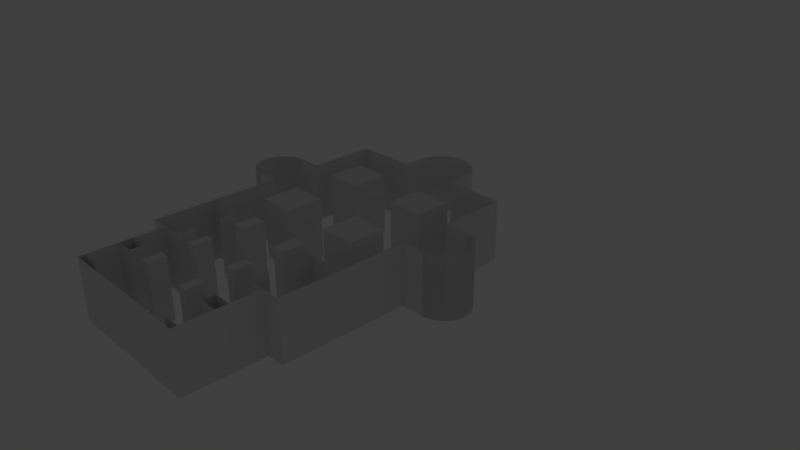# Source: museum.blend  (saved by Blender 2.78.0; exported with 4.5.12 LTS)
import bpy
from mathutils import Matrix  # noqa: F401  (used for matrix-valued properties, if any)

bpy.ops.wm.read_factory_settings(use_empty=True)
scene = bpy.context.scene
scene.name = 'Scene'

# ---- collections
col_collection_1 = bpy.data.collections.new('Collection 1'); scene.collection.children.link(col_collection_1)
col_collection_1.hide_render = True
col_collection_1.hide_viewport = True
col_collection_2 = bpy.data.collections.new('Collection 2'); scene.collection.children.link(col_collection_2)

# ---- world
world_world = bpy.data.worlds.new('World'); scene.world = world_world
world_world.color = (0.05088, 0.05088, 0.05088)
world_world.use_sun_shadow = False
world_world.sun_shadow_jitter_overblur = 0.0
world_world.cycles.sampling_method = 'MANUAL'

# ---- cameras
cam_camera = bpy.data.cameras.new('Camera')
cam_camera.clip_end = 100.0
cam_camera.lens = 35.0
cam_camera.sensor_width = 32.0
cam_camera.sensor_height = 18.0
cam_camera.ortho_scale = 7.314
cam_camera.dof.focus_distance = 0.0
cam_camera.dof.aperture_fstop = 128.0

# ---- lights
light_lamp = bpy.data.lights.new('Lamp', 'POINT')
light_lamp.transmission_factor = 0.0
light_lamp.cutoff_distance = 30.0
light_lamp.energy = 100.0
light_lamp.shadow_buffer_clip_start = 1.001
light_lamp.shadow_soft_size = 0.1
light_lamp.shadow_maximum_resolution = 0.006
light_lamp.use_absolute_resolution = True

# ---- meshes
me_plane_001 = bpy.data.meshes.new('Plane.001')
me_plane_001.from_pydata([(29.32, -7.082, -0.9598), (29.32, 7.718, -0.9598), (-29.88, 22.52, -0.9598), (29.32, 22.52, -0.9598), (-15.08, 22.52, -0.9598), (14.52, 22.52, -0.9598), (-15.08, 26.22, -0.9598), (14.52, 26.22, -0.9598), (13.65, 28.73, -0.9598), (12.35, 31.06, -0.9598), (10.66, 33.12, -0.9598), (8.649, 34.86, -0.9598), (6.362, 36.22, -0.9598), (3.873, 37.17, -0.9598), (1.258, 37.67, -0.9598), (-1.404, 37.7, -0.9598), (-4.032, 37.28, -0.9598), (-6.546, 36.4, -0.9598), (-8.87, 35.1, -0.9598), (-10.93, 33.42, -0.9598), (-12.67, 31.41, -0.9598), (-14.04, 29.12, -0.9598), (-14.98, 26.63, -0.9598), (-14.98, 26.63, -0.9598), (-14.98, 26.63, -0.9598), (-14.98, 26.63, -0.9598), (-14.98, 26.63, -0.9598), (-14.98, 26.63, -0.9598), (-14.98, 26.63, -0.9598), (-14.98, 26.63, -0.9598), (-15.08, 26.22, -0.9598), (-15.08, 26.22, -0.9598), (-15.08, 26.22, -0.9598), (-15.08, 26.22, -0.9598), (-0.4943, 14.42, -0.9598), (-3.844, 14.09, -0.9598), (-7.064, 13.11, -0.9598), (-10.03, 11.52, -0.9598), (-12.63, 9.389, -0.9598), (-14.77, 6.787, -0.9598), (-16.36, 3.819, -0.9598), (-17.33, 0.5983, -0.9598), (-17.66, -2.751, -0.9598), (-17.33, -6.101, -0.9598), (-16.36, -9.321, -0.9598), (-14.77, -12.29, -0.9598), (-12.63, -14.89, -0.9598), (-10.03, -17.03, -0.9598), (-7.064, -18.61, -0.9598), (-3.844, -19.59, -0.9598), (-0.4943, -19.92, -0.9598), (2.855, -19.59, -0.9598), (6.076, -18.61, -0.9598), (9.044, -17.03, -0.9598), (11.65, -14.89, -0.9598), (13.78, -12.29, -0.9598), (15.37, -9.321, -0.9598), (16.34, -6.101, -0.9598), (16.67, -2.751, -0.9598), (16.34, 0.5983, -0.9598), (15.37, 3.819, -0.9598), (13.78, 6.787, -0.9598), (11.65, 9.389, -0.9598), (9.044, 11.52, -0.9598), (6.076, 13.11, -0.9598), (2.855, 14.09, -0.9598), (-29.88, -37.47, -0.9598), (29.32, -21.91, -0.9598), (29.32, -42.62, -0.9598), (29.32, -68.8, -0.9598), (-29.88, -56.71, -0.9598), (-29.88, -72.81, -0.9598), (29.32, -75.38, -0.9598), (27.95, -75.38, -0.9598), (22.1, -75.38, -0.9598), (11.56, -75.38, -0.9598), (-4.472, -75.38, -0.9598), (-24.61, -75.38, -0.9598), (-29.72, -75.38, -0.9598), (-29.88, -75.36, -0.9598), (-29.88, -75.38, -0.9598), (-29.88, -75.37, -0.9598), (-29.88, -75.38, -0.9598), (-29.88, -75.37, -0.9598), (-29.88, -75.37, -0.9598), (-29.88, 22.52, -0.9598), (29.32, 22.52, -0.9598), (-15.08, 22.52, -0.9598), (14.52, 22.52, -0.9598), (-15.08, 26.22, -0.9598), (14.52, 26.22, -0.9598), (13.65, 28.73, -0.9598), (12.35, 31.06, -0.9598), (10.66, 33.12, -0.9598), (8.649, 34.86, -0.9598), (6.362, 36.22, -0.9598), (3.873, 37.17, -0.9598), (1.258, 37.67, -0.9598), (-1.404, 37.7, -0.9598), (-4.032, 37.28, -0.9598), (-6.546, 36.4, -0.9598), (-8.87, 35.1, -0.9598), (-10.93, 33.42, -0.9598), (-12.67, 31.41, -0.9598), (-14.04, 29.12, -0.9598), (-14.98, 26.63, -0.9598), (-14.98, 26.63, -0.9598), (-14.98, 26.63, -0.9598), (-14.98, 26.63, -0.9598), (-14.98, 26.63, -0.9598), (-14.98, 26.63, -0.9598), (-14.98, 26.63, -0.9598), (-15.08, 26.22, -0.9598), (-15.08, 26.22, -0.9598), (-15.08, 26.22, -0.9598), (-15.08, 26.22, -0.9598), (-29.88, 22.52, -0.9598), (29.32, 22.52, -0.9598), (-29.87, -21.87, -0.9889), (-29.87, 7.73, -0.9889), (-33.57, -21.87, -0.9889), (-33.57, 7.73, -0.9889), (-36.09, 6.854, -0.9889), (-38.41, 5.555, -0.9889), (-40.48, 3.872, -0.9889), (-42.21, 1.857, -0.9889), (-43.58, -0.4304, -0.9889), (-44.52, -2.919, -0.9889), (-45.02, -5.534, -0.9889), (-45.06, -8.196, -0.9889), (-44.63, -10.82, -0.9889), (-43.76, -13.34, -0.9889), (-42.46, -15.66, -0.9889), (-40.78, -17.73, -0.9889), (-38.76, -19.46, -0.9889), (-36.47, -20.83, -0.9889), (-33.98, -21.77, -0.9889), (-33.98, -21.77, -0.9889), (-33.98, -21.77, -0.9889), (-33.98, -21.77, -0.9889), (-33.98, -21.77, -0.9889), (-33.98, -21.77, -0.9889), (-33.98, -21.77, -0.9889), (-33.57, -21.87, -0.9889), (-33.57, -21.87, -0.9889), (-33.57, -21.87, -0.9889), (-33.57, -21.87, -0.9889), (-29.87, -36.67, -0.9889), (-29.88, 22.53, -0.9889), (29.28, 7.717, -0.9598), (29.2, -21.88, -0.9598), (32.98, 7.708, -0.9598), (32.9, -21.89, -0.9598), (35.42, -21.02, -0.9598), (37.75, -19.73, -0.9598), (39.82, -18.05, -0.9598), (41.56, -16.04, -0.9598), (42.93, -13.76, -0.9598), (43.88, -11.27, -0.9598), (44.39, -8.66, -0.9598), (44.43, -5.998, -0.9598), (44.01, -3.369, -0.9598), (43.14, -0.8523, -0.9598), (41.85, 1.475, -0.9598), (40.18, 3.543, -0.9598), (38.16, 5.288, -0.9598), (35.88, 6.657, -0.9598), (33.4, 7.609, -0.9598), (33.4, 7.609, -0.9598), (33.4, 7.609, -0.9598), (33.4, 7.609, -0.9598), (33.4, 7.609, -0.9598), (33.4, 7.609, -0.9598), (33.4, 7.609, -0.9598), (32.98, 7.708, -0.9598), (32.98, 7.708, -0.9598), (32.98, 7.708, -0.9598), (32.98, 7.708, -0.9598), (29.32, 22.52, -0.9598), (29.17, -36.68, -0.9598)], [(87, 116), (0, 1), (1, 3), (4, 2), (3, 5), (6, 4), (5, 7), (7, 8), (8, 9), (9, 10), (10, 11), (11, 12), (12, 13), (13, 14), (14, 15), (15, 16), (16, 17), (17, 18), (18, 19), (19, 20), (20, 21), (21, 22), (22, 23), (25, 24), (23, 25), (25, 26), (26, 27), (27, 28), (28, 29), (30, 6), (31, 30), (32, 31), (33, 32), (29, 33), (35, 34), (36, 35), (37, 36), (38, 37), (39, 38), (40, 39), (41, 40), (42, 41), (43, 42), (44, 43), (45, 44), (46, 45), (47, 46), (48, 47), (49, 48), (50, 49), (51, 50), (52, 51), (53, 52), (54, 53), (55, 54), (56, 55), (57, 56), (58, 57), (59, 58), (60, 59), (61, 60), (62, 61), (63, 62), (64, 63), (65, 64), (34, 65), (0, 67), (67, 68), (68, 69), (66, 70), (70, 71), (69, 72), (72, 73), (73, 74), (74, 75), (75, 76), (76, 77), (77, 78), (71, 79), (78, 80), (79, 81), (80, 82), (81, 83), (83, 84), (82, 84), (117, 88), (89, 87), (88, 90), (90, 91), (91, 92), (92, 93), (93, 94), (94, 95), (95, 96), (96, 97), (97, 98), (98, 99), (99, 100), (100, 101), (101, 102), (102, 103), (103, 104), (104, 105), (105, 106), (106, 107), (107, 108), (108, 109), (109, 110), (110, 111), (112, 89), (113, 112), (114, 113), (115, 114), (111, 115), (85, 116), (86, 117), (118, 147), (148, 119), (120, 118), (119, 121), (121, 122), (122, 123), (123, 124), (124, 125), (125, 126), (126, 127), (127, 128), (128, 129), (129, 130), (130, 131), (131, 132), (132, 133), (133, 134), (134, 135), (135, 136), (136, 137), (137, 138), (138, 139), (139, 140), (140, 141), (141, 142), (143, 120), (144, 143), (145, 144), (146, 145), (142, 146), (116, 148), (149, 178), (179, 150), (151, 149), (150, 152), (152, 153), (153, 154), (154, 155), (155, 156), (156, 157), (157, 158), (158, 159), (159, 160), (160, 161), (161, 162), (162, 163), (163, 164), (164, 165), (165, 166), (166, 167), (167, 168), (168, 169), (169, 170), (170, 171), (171, 172), (172, 173), (174, 151), (175, 174), (176, 175), (177, 176), (173, 177)], [])
me_plane_001.use_remesh_preserve_volume = False
me_plane_001.use_remesh_preserve_attributes = False
me_plane_001.use_mirror_vertex_groups = False
me_plane_001.update()
me_cube_001 = bpy.data.meshes.new('Cube.001')
me_cube_001.from_pydata([(-3.333, 0.3333, -5.96e-08), (-3.333, 2.333, -5.96e-08), (-1.333, 0.3333, -5.96e-08), (-1.333, 2.333, -5.96e-08), (-3.333, -4.0, -5.96e-08), (-3.333, -2.0, -5.96e-08), (-1.333, -4.0, -5.96e-08), (-1.333, -2.0, -5.96e-08), (-6.461, 0.5608, 0.0), (-6.185, 0.588, 0.0), (-6.727, 0.4801, 0.0), (-6.972, 0.3492, 0.0), (-7.187, 0.173, 0.0), (-7.363, -0.04173, 0.0), (-7.494, -0.2867, 0.0), (-7.574, -0.5525, 0.0), (-7.602, -0.8289, 0.0), (-7.574, -1.105, 0.0), (-7.494, -1.371, 0.0), (-7.363, -1.616, 0.0), (-7.187, -1.831, 0.0), (-6.972, -2.007, 0.0), (-6.727, -2.138, 0.0), (-6.461, -2.219, 0.0), (-6.185, -2.246, 0.0), (-2.947, -8.246, 0.0), (-2.947, -9.246, 0.0), (-3.947, -9.246, 0.0), (-4.947, -9.246, 0.0), (-2.947, -6.913, 0.0), (-1.201, -5.555, -5.448e-08), (-1.201, -6.755, -5.448e-08), (-1.921, -5.555, -5.448e-08), (-1.921, -6.755, -5.448e-08), (-2.947, -5.913, 0.0), (-4.947, -5.913, 0.0), (-4.947, 4.255, 0.0), (-4.947, 0.588, 0.0), (-4.947, -2.246, 0.0), (-4.947, 0.588, 0.0), (-1.309, -8.342, -5.448e-08), (-1.309, -9.302, -5.448e-08), (-1.813, -8.342, -5.448e-08), (-1.813, -9.302, -5.448e-08), (-3.947, -10.91, 0.0), (-3.947, -11.58, 0.0), (-3.947, -13.25, 0.0), (-2.947, -10.91, 0.0), (-2.947, -11.58, 0.0), (-2.947, -10.91, 0.0), (-2.947, -11.58, 0.0), (-1.309, -10.68, -5.448e-08), (-1.309, -11.64, -5.448e-08), (-1.813, -10.68, -5.448e-08), (-1.813, -11.64, -5.448e-08), (-2.947, -13.25, 0.0), (-3.947, -13.58, 0.0), (0.006863, -13.56, 2.265e-10), (-1.667, 4.333, 0.0), (-6.461, 0.5608, 0.0), (-6.185, 0.588, 0.0), (-6.727, 0.4801, 0.0), (-6.972, 0.3492, 0.0), (-7.187, 0.173, 0.0), (-7.363, -0.04173, 0.0), (-7.494, -0.2867, 0.0), (-7.574, -0.5525, 0.0), (-7.602, -0.8289, 0.0), (-7.574, -1.105, 0.0), (-7.494, -1.371, 0.0), (-7.363, -1.616, 0.0), (-7.187, -1.831, 0.0), (-6.972, -2.007, 0.0), (-6.727, -2.138, 0.0), (-6.461, -2.219, 0.0), (-6.185, -2.246, 0.0), (-0.3251, 6.968, -4.443e-08), (-0.6378, 6.873, -1.709e-08), (-0.9259, 6.719, 8.097e-09), (-1.179, 6.512, 3.018e-08), (-1.386, 6.259, 4.83e-08), (-1.54, 5.971, 6.176e-08), (-1.635, 5.658, 7.005e-08), (-1.667, 5.333, 7.285e-08), (-2.384e-07, 7.0, -7.285e-08), (-3.333, 0.3333, 3.333), (-3.333, 2.333, 3.333), (-1.333, 0.3333, 3.333), (-1.333, 2.333, 3.333), (-3.333, -4.0, 3.333), (-3.333, -2.0, 3.333), (-1.333, -4.0, 3.333), (-1.333, -2.0, 3.333), (-6.461, 0.5608, 3.333), (-6.185, 0.588, 3.333), (-6.727, 0.4801, 3.333), (-6.972, 0.3492, 3.333), (-7.187, 0.173, 3.333), (-7.363, -0.04173, 3.333), (-7.494, -0.2867, 3.333), (-7.574, -0.5525, 3.333), (-7.602, -0.8289, 3.333), (-7.574, -1.105, 3.333), (-7.494, -1.371, 3.333), (-7.363, -1.616, 3.333), (-7.187, -1.831, 3.333), (-6.972, -2.007, 3.333), (-6.727, -2.138, 3.333), (-6.461, -2.219, 3.333), (-6.185, -2.246, 3.333), (-2.947, -8.246, 3.333), (-2.947, -9.246, 3.333), (-3.947, -9.246, 3.333), (-4.947, -9.246, 3.333), (-2.947, -6.913, 3.333), (-1.201, -5.555, 3.333), (-1.201, -6.755, 3.333), (-1.921, -5.555, 3.333), (-1.921, -6.755, 3.333), (-2.947, -5.913, 3.333), (-4.947, -5.913, 3.333), (-4.947, 4.255, 3.333), (-4.947, 0.588, 3.333), (-4.947, -2.246, 3.333), (-4.947, 0.588, 3.333), (-1.309, -8.342, 3.333), (-1.309, -9.302, 3.333), (-1.813, -8.342, 3.333), (-1.813, -9.302, 3.333), (-3.947, -10.91, 3.333), (-3.947, -11.58, 3.333), (-3.947, -13.25, 3.333), (-2.947, -10.91, 3.333), (-2.947, -11.58, 3.333), (-2.947, -10.91, 3.333), (-2.947, -11.58, 3.333), (-1.309, -10.68, 3.333), (-1.309, -11.64, 3.333), (-1.813, -10.68, 3.333), (-1.813, -11.64, 3.333), (-2.947, -13.25, 3.333), (-3.947, -13.58, 3.333), (0.006863, -13.56, 3.333), (-1.667, 4.333, 3.333), (-6.461, 0.5608, 3.333), (-6.185, 0.588, 3.333), (-6.727, 0.4801, 3.333), (-6.972, 0.3492, 3.333), (-7.187, 0.173, 3.333), (-7.363, -0.04173, 3.333), (-7.494, -0.2867, 3.333), (-7.574, -0.5525, 3.333), (-7.602, -0.8289, 3.333), (-7.574, -1.105, 3.333), (-7.494, -1.371, 3.333), (-7.363, -1.616, 3.333), (-7.187, -1.831, 3.333), (-6.972, -2.007, 3.333), (-6.727, -2.138, 3.333), (-6.461, -2.219, 3.333), (-6.185, -2.246, 3.333), (-0.3251, 6.968, 3.333), (-0.6378, 6.873, 3.333), (-0.9259, 6.719, 3.333), (-1.179, 6.512, 3.333), (-1.386, 6.259, 3.333), (-1.54, 5.971, 3.333), (-1.635, 5.658, 3.333), (-1.667, 5.333, 3.333), (-2.384e-07, 7.0, 3.333), (3.333, 0.3333, -5.96e-08), (3.333, 2.333, -5.96e-08), (1.333, 0.3333, -5.96e-08), (1.333, 2.333, -5.96e-08), (3.333, -4.0, -5.96e-08), (3.333, -2.0, -5.96e-08), (1.333, -4.0, -5.96e-08), (1.333, -2.0, -5.96e-08), (6.461, 0.5608, 0.0), (6.185, 0.588, 0.0), (6.727, 0.4801, 0.0), (6.972, 0.3492, 0.0), (7.187, 0.173, 0.0), (7.363, -0.04173, 0.0), (7.494, -0.2867, 0.0), (7.574, -0.5525, 0.0), (7.602, -0.8289, 0.0), (7.574, -1.105, 0.0), (7.494, -1.371, 0.0), (7.363, -1.616, 0.0), (7.187, -1.831, 0.0), (6.972, -2.007, 0.0), (6.727, -2.138, 0.0), (6.461, -2.219, 0.0), (6.185, -2.246, 0.0), (2.947, -8.246, 0.0), (2.947, -9.246, 0.0), (3.947, -9.246, 0.0), (4.947, -9.246, 0.0), (2.947, -6.913, 0.0), (1.201, -5.555, -5.448e-08), (1.201, -6.755, -5.448e-08), (1.921, -5.555, -5.448e-08), (1.921, -6.755, -5.448e-08), (2.947, -5.913, 0.0), (4.947, -5.913, 0.0), (4.947, 4.255, 0.0), (4.947, 0.588, 0.0), (4.947, -2.246, 0.0), (4.947, 0.588, 0.0), (1.309, -8.342, -5.448e-08), (1.309, -9.302, -5.448e-08), (1.813, -8.342, -5.448e-08), (1.813, -9.302, -5.448e-08), (3.947, -10.91, 0.0), (3.947, -11.58, 0.0), (3.947, -13.25, 0.0), (2.947, -10.91, 0.0), (2.947, -11.58, 0.0), (2.947, -10.91, 0.0), (2.947, -11.58, 0.0), (1.309, -10.68, -5.448e-08), (1.309, -11.64, -5.448e-08), (1.813, -10.68, -5.448e-08), (1.813, -11.64, -5.448e-08), (2.947, -13.25, 0.0), (3.947, -13.58, 0.0), (-0.006863, -13.56, 2.265e-10), (1.667, 4.333, 0.0), (6.461, 0.5608, 0.0), (6.185, 0.588, 0.0), (6.727, 0.4801, 0.0), (6.972, 0.3492, 0.0), (7.187, 0.173, 0.0), (7.363, -0.04173, 0.0), (7.494, -0.2867, 0.0), (7.574, -0.5525, 0.0), (7.602, -0.8289, 0.0), (7.574, -1.105, 0.0), (7.494, -1.371, 0.0), (7.363, -1.616, 0.0), (7.187, -1.831, 0.0), (6.972, -2.007, 0.0), (6.727, -2.138, 0.0), (6.461, -2.219, 0.0), (6.185, -2.246, 0.0), (0.3251, 6.968, -4.443e-08), (0.6378, 6.873, -1.709e-08), (0.9259, 6.719, 8.097e-09), (1.179, 6.512, 3.018e-08), (1.386, 6.259, 4.83e-08), (1.54, 5.971, 6.176e-08), (1.635, 5.658, 7.005e-08), (1.667, 5.333, 7.285e-08), (2.384e-07, 7.0, -7.285e-08), (3.333, 0.3333, 3.333), (3.333, 2.333, 3.333), (1.333, 0.3333, 3.333), (1.333, 2.333, 3.333), (3.333, -4.0, 3.333), (3.333, -2.0, 3.333), (1.333, -4.0, 3.333), (1.333, -2.0, 3.333), (6.461, 0.5608, 3.333), (6.185, 0.588, 3.333), (6.727, 0.4801, 3.333), (6.972, 0.3492, 3.333), (7.187, 0.173, 3.333), (7.363, -0.04173, 3.333), (7.494, -0.2867, 3.333), (7.574, -0.5525, 3.333), (7.602, -0.8289, 3.333), (7.574, -1.105, 3.333), (7.494, -1.371, 3.333), (7.363, -1.616, 3.333), (7.187, -1.831, 3.333), (6.972, -2.007, 3.333), (6.727, -2.138, 3.333), (6.461, -2.219, 3.333), (6.185, -2.246, 3.333), (2.947, -8.246, 3.333), (2.947, -9.246, 3.333), (3.947, -9.246, 3.333), (4.947, -9.246, 3.333), (2.947, -6.913, 3.333), (1.201, -5.555, 3.333), (1.201, -6.755, 3.333), (1.921, -5.555, 3.333), (1.921, -6.755, 3.333), (2.947, -5.913, 3.333), (4.947, -5.913, 3.333), (4.947, 4.255, 3.333), (4.947, 0.588, 3.333), (4.947, -2.246, 3.333), (4.947, 0.588, 3.333), (1.309, -8.342, 3.333), (1.309, -9.302, 3.333), (1.813, -8.342, 3.333), (1.813, -9.302, 3.333), (3.947, -10.91, 3.333), (3.947, -11.58, 3.333), (3.947, -13.25, 3.333), (2.947, -10.91, 3.333), (2.947, -11.58, 3.333), (2.947, -10.91, 3.333), (2.947, -11.58, 3.333), (1.309, -10.68, 3.333), (1.309, -11.64, 3.333), (1.813, -10.68, 3.333), (1.813, -11.64, 3.333), (2.947, -13.25, 3.333), (3.947, -13.58, 3.333), (-0.006863, -13.56, 3.333), (1.667, 4.333, 3.333), (6.461, 0.5608, 3.333), (6.185, 0.588, 3.333), (6.727, 0.4801, 3.333), (6.972, 0.3492, 3.333), (7.187, 0.173, 3.333), (7.363, -0.04173, 3.333), (7.494, -0.2867, 3.333), (7.574, -0.5525, 3.333), (7.602, -0.8289, 3.333), (7.574, -1.105, 3.333), (7.494, -1.371, 3.333), (7.363, -1.616, 3.333), (7.187, -1.831, 3.333), (6.972, -2.007, 3.333), (6.727, -2.138, 3.333), (6.461, -2.219, 3.333), (6.185, -2.246, 3.333), (0.3251, 6.968, 3.333), (0.6378, 6.873, 3.333), (0.9259, 6.719, 3.333), (1.179, 6.512, 3.333), (1.386, 6.259, 3.333), (1.54, 5.971, 3.333), (1.635, 5.658, 3.333), (1.667, 5.333, 3.333), (2.384e-07, 7.0, 3.333)], [], [(0, 3, 1), (4, 7, 5), (33, 30, 32), (43, 40, 42), (54, 51, 53), (88, 85, 86), (92, 89, 90), (115, 118, 117), (125, 128, 127), (136, 139, 138), (51, 138, 53), (26, 112, 27), (1, 85, 0), (82, 166, 81), (53, 139, 54), (27, 113, 28), (3, 86, 1), (83, 167, 82), (55, 131, 46), (28, 120, 35), (2, 88, 3), (77, 161, 76), (56, 131, 46), (34, 114, 29), (0, 87, 2), (83, 143, 58), (57, 141, 56), (33, 116, 31), (5, 89, 4), (58, 121, 36), (31, 115, 30), (7, 90, 5), (59, 146, 61), (30, 117, 32), (6, 92, 7), (60, 144, 59), (32, 118, 33), (4, 91, 6), (61, 147, 62), (35, 119, 34), (8, 95, 10), (62, 148, 63), (38, 120, 35), (9, 93, 8), (63, 149, 64), (36, 122, 37), (10, 96, 11), (64, 150, 65), (37, 124, 39), (11, 97, 12), (65, 151, 66), (24, 123, 38), (12, 98, 13), (66, 152, 67), (39, 94, 9), (13, 99, 14), (67, 153, 68), (41, 125, 40), (14, 100, 15), (68, 154, 69), (40, 127, 42), (15, 101, 16), (69, 155, 70), (42, 128, 43), (16, 102, 17), (70, 156, 71), (44, 112, 27), (17, 103, 18), (71, 157, 72), (45, 129, 44), (18, 104, 19), (72, 158, 73), (46, 130, 45), (19, 105, 20), (73, 159, 74), (47, 129, 44), (20, 106, 21), (74, 160, 75), (48, 130, 45), (21, 107, 22), (76, 169, 84), (49, 132, 47), (22, 108, 23), (78, 162, 77), (50, 134, 49), (23, 109, 24), (79, 163, 78), (54, 137, 52), (43, 126, 41), (80, 164, 79), (52, 136, 51), (25, 111, 26), (81, 165, 80), (173, 170, 171), (177, 174, 175), (200, 203, 202), (210, 213, 212), (221, 224, 223), (255, 258, 256), (259, 262, 260), (288, 285, 287), (298, 295, 297), (309, 306, 308), (308, 221, 223), (282, 196, 197), (255, 171, 170), (336, 252, 251), (309, 223, 224), (283, 197, 198), (256, 173, 171), (337, 253, 252), (301, 225, 216), (290, 198, 205), (258, 172, 173), (331, 247, 246), (301, 226, 216), (284, 204, 199), (257, 170, 172), (313, 253, 228), (311, 227, 226), (286, 203, 201), (259, 175, 174), (291, 228, 206), (285, 201, 200), (260, 177, 175), (316, 229, 231), (287, 200, 202), (262, 176, 177), (314, 230, 229), (288, 202, 203), (261, 174, 176), (317, 231, 232), (289, 205, 204), (265, 178, 180), (318, 232, 233), (290, 208, 205), (263, 179, 178), (319, 233, 234), (292, 206, 207), (266, 180, 181), (320, 234, 235), (294, 207, 209), (267, 181, 182), (321, 235, 236), (293, 194, 208), (268, 182, 183), (322, 236, 237), (264, 209, 179), (269, 183, 184), (323, 237, 238), (295, 211, 210), (270, 184, 185), (324, 238, 239), (297, 210, 212), (271, 185, 186), (325, 239, 240), (298, 212, 213), (272, 186, 187), (326, 240, 241), (282, 214, 197), (273, 187, 188), (327, 241, 242), (299, 215, 214), (274, 188, 189), (328, 242, 243), (300, 216, 215), (275, 189, 190), (329, 243, 244), (299, 217, 214), (276, 190, 191), (330, 244, 245), (300, 218, 215), (277, 191, 192), (339, 246, 254), (302, 219, 217), (278, 192, 193), (332, 248, 247), (304, 220, 219), (279, 193, 194), (333, 249, 248), (307, 224, 222), (296, 213, 211), (334, 250, 249), (306, 222, 221), (281, 195, 196), (335, 251, 250), (0, 2, 3), (4, 6, 7), (33, 31, 30), (43, 41, 40), (54, 52, 51), (88, 87, 85), (92, 91, 89), (115, 116, 118), (125, 126, 128), (136, 137, 139), (51, 136, 138), (26, 111, 112), (1, 86, 85), (82, 167, 166), (53, 138, 139), (27, 112, 113), (3, 88, 86), (83, 168, 167), (55, 140, 131), (28, 113, 120), (2, 87, 88), (77, 162, 161), (56, 141, 131), (34, 119, 114), (0, 85, 87), (83, 168, 143), (57, 142, 141), (33, 118, 116), (5, 90, 89), (58, 143, 121), (31, 116, 115), (7, 92, 90), (59, 144, 146), (30, 115, 117), (6, 91, 92), (60, 145, 144), (32, 117, 118), (4, 89, 91), (61, 146, 147), (35, 120, 119), (8, 93, 95), (62, 147, 148), (38, 123, 120), (9, 94, 93), (63, 148, 149), (36, 121, 122), (10, 95, 96), (64, 149, 150), (37, 122, 124), (11, 96, 97), (65, 150, 151), (24, 109, 123), (12, 97, 98), (66, 151, 152), (39, 124, 94), (13, 98, 99), (67, 152, 153), (41, 126, 125), (14, 99, 100), (68, 153, 154), (40, 125, 127), (15, 100, 101), (69, 154, 155), (42, 127, 128), (16, 101, 102), (70, 155, 156), (44, 129, 112), (17, 102, 103), (71, 156, 157), (45, 130, 129), (18, 103, 104), (72, 157, 158), (46, 131, 130), (19, 104, 105), (73, 158, 159), (47, 132, 129), (20, 105, 106), (74, 159, 160), (48, 133, 130), (21, 106, 107), (76, 161, 169), (49, 134, 132), (22, 107, 108), (78, 163, 162), (50, 135, 134), (23, 108, 109), (79, 164, 163), (54, 139, 137), (43, 128, 126), (80, 165, 164), (52, 137, 136), (25, 110, 111), (81, 166, 165), (173, 172, 170), (177, 176, 174), (200, 201, 203), (210, 211, 213), (221, 222, 224), (255, 257, 258), (259, 261, 262), (288, 286, 285), (298, 296, 295), (309, 307, 306), (308, 306, 221), (282, 281, 196), (255, 256, 171), (336, 337, 252), (309, 308, 223), (283, 282, 197), (256, 258, 173), (337, 338, 253), (301, 310, 225), (290, 283, 198), (258, 257, 172), (331, 332, 247), (301, 311, 226), (284, 289, 204), (257, 255, 170), (313, 338, 253), (311, 312, 227), (286, 288, 203), (259, 260, 175), (291, 313, 228), (285, 286, 201), (260, 262, 177), (316, 314, 229), (287, 285, 200), (262, 261, 176), (314, 315, 230), (288, 287, 202), (261, 259, 174), (317, 316, 231), (289, 290, 205), (265, 263, 178), (318, 317, 232), (290, 293, 208), (263, 264, 179), (319, 318, 233), (292, 291, 206), (266, 265, 180), (320, 319, 234), (294, 292, 207), (267, 266, 181), (321, 320, 235), (293, 279, 194), (268, 267, 182), (322, 321, 236), (264, 294, 209), (269, 268, 183), (323, 322, 237), (295, 296, 211), (270, 269, 184), (324, 323, 238), (297, 295, 210), (271, 270, 185), (325, 324, 239), (298, 297, 212), (272, 271, 186), (326, 325, 240), (282, 299, 214), (273, 272, 187), (327, 326, 241), (299, 300, 215), (274, 273, 188), (328, 327, 242), (300, 301, 216), (275, 274, 189), (329, 328, 243), (299, 302, 217), (276, 275, 190), (330, 329, 244), (300, 303, 218), (277, 276, 191), (339, 331, 246), (302, 304, 219), (278, 277, 192), (332, 333, 248), (304, 305, 220), (279, 278, 193), (333, 334, 249), (307, 309, 224), (296, 298, 213), (334, 335, 250), (306, 307, 222), (281, 280, 195), (335, 336, 251)])
me_cube_001.use_remesh_preserve_volume = False
me_cube_001.use_remesh_preserve_attributes = False
me_cube_001.use_mirror_vertex_groups = False
me_cube_001.update()

# ---- objects
ob_plane = bpy.data.objects.new('Plane', me_plane_001)
ob_lamp = bpy.data.objects.new('Lamp', light_lamp)
ob_camera = bpy.data.objects.new('Camera', cam_camera)
ob_cube_001 = bpy.data.objects.new('Cube.001', me_cube_001)

# ---- transforms, parenting, visibility, modifiers, constraints
ob_plane.location = (0.03117, 0.03637, 0.9597)
ob_plane.lineart.crease_threshold = 0.0
ob_lamp.location = (4.076, 1.005, 5.904)
ob_lamp.rotation_euler = (0.6503, 0.05522, 1.866)
ob_lamp.lock_rotations_4d = False
ob_lamp.empty_display_type = 'ARROWS'
ob_lamp.color = (0.0, 0.0, 0.0, 0.0)
ob_lamp.lineart.crease_threshold = 0.0
ob_camera.location = (7.481, -6.508, 5.344)
ob_camera.rotation_euler = (1.109, 0.0, 0.8149)
ob_camera.lock_rotations_4d = False
ob_camera.empty_display_type = 'ARROWS'
ob_camera.color = (0.0, 0.0, 0.0, 0.0)
ob_camera.display_type = 'WIRE'
ob_camera.lineart.crease_threshold = 0.0
ob_cube_001.location = (0.0, 0.0, 0.0)
ob_cube_001.scale = (0.2458, 0.2458, 0.2458)
ob_cube_001.lineart.crease_threshold = 0.0

# ---- collection membership
col_collection_1.objects.link(ob_plane)
col_collection_1.objects.link(ob_lamp)
col_collection_1.objects.link(ob_camera)
col_collection_2.objects.link(ob_cube_001)

# ---- scene / render settings (as saved in the file)
scene.camera = ob_camera
scene.frame_start = 1; scene.frame_end = 250; scene.frame_set(95)
scene.render.engine = 'BLENDER_EEVEE_NEXT'
scene.render.resolution_percentage = 50
scene.render.dither_intensity = 0.0
scene.cycles.use_denoising = False
scene.cycles.samples = 128
scene.cycles.sampling_pattern = 'TABULATED_SOBOL'
scene.cycles.light_sampling_threshold = 0.0
scene.cycles.use_adaptive_sampling = False
scene.cycles.use_light_tree = False
scene.cycles.blur_glossy = 0.0
scene.cycles.sample_clamp_indirect = 0.0
scene.view_settings.view_transform = 'Standard'
bpy.context.view_layer.update()

